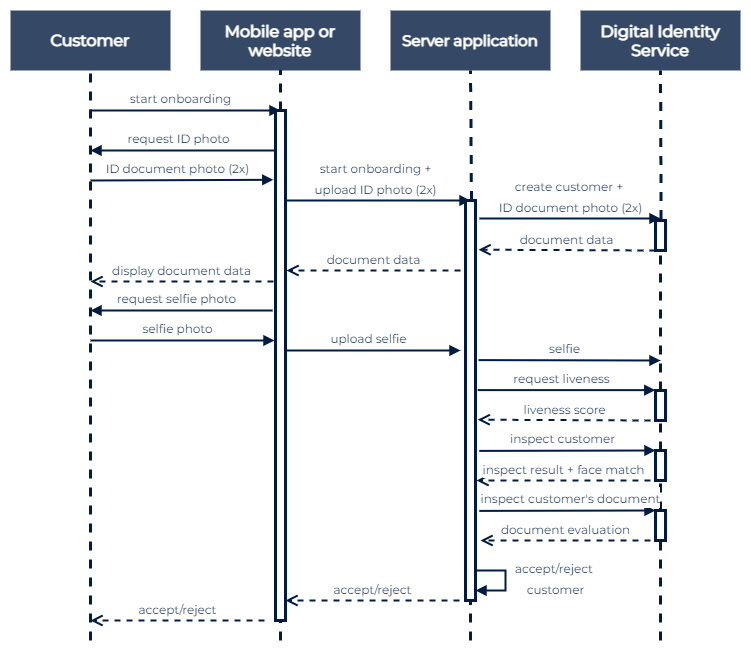

The diagram above was exported from draw.io. Its source (the exported page's mxGraphModel, read from the mxfile embedded in the PNG):
<mxGraphModel dx="1874" dy="592" grid="1" gridSize="10" guides="1" tooltips="1" connect="1" arrows="1" fold="1" page="1" pageScale="1" pageWidth="850" pageHeight="1100" math="0" shadow="0">
  <root>
    <mxCell id="0" />
    <mxCell id="1" parent="0" />
    <mxCell id="qJpz6xFPWwR9DZDaY9gn-1" value="" style="rounded=0;whiteSpace=wrap;html=1;strokeColor=none;" parent="1" vertex="1">
      <mxGeometry x="-580" y="50" width="750" height="650" as="geometry" />
    </mxCell>
    <mxCell id="QLCYNfW-34VU8lYKouMA-10" value="&lt;font face=&quot;Montserrat&quot; data-font-src=&quot;https://fonts.googleapis.com/css?family=Montserrat&quot; style=&quot;font-size: 12px&quot;&gt;start onboarding&lt;/font&gt;" style="endArrow=block;startArrow=none;html=1;fontSize=18;fontColor=#021B41;spacing=4;strokeWidth=2;startFill=0;endFill=1;targetPerimeterSpacing=0;startSize=6;jumpStyle=none;strokeColor=#021B41;spacingBottom=6;" parent="1" edge="1">
      <mxGeometry x="-0.0526" y="10" width="50" height="50" relative="1" as="geometry">
        <mxPoint x="-490" y="160" as="sourcePoint" />
        <mxPoint x="-300" y="160" as="targetPoint" />
        <mxPoint as="offset" />
      </mxGeometry>
    </mxCell>
    <mxCell id="QLCYNfW-34VU8lYKouMA-32" value="Mobile app or website" style="rounded=0;whiteSpace=wrap;html=1;strokeWidth=3;fillColor=#354967;fontSize=16;fontColor=#FFFFFF;strokeColor=none;fontFamily=Montserrat;fontSource=https%3A%2F%2Ffonts.googleapis.com%2Fcss%3Ffamily%3DMontserrat;fontStyle=1" parent="1" vertex="1">
      <mxGeometry x="-380" y="60" width="160" height="60" as="geometry" />
    </mxCell>
    <mxCell id="QLCYNfW-34VU8lYKouMA-34" value="Customer" style="rounded=0;whiteSpace=wrap;html=1;strokeWidth=3;fillColor=#354967;fontSize=16;fontColor=#FFFFFF;strokeColor=none;fontFamily=Montserrat;fontSource=https%3A%2F%2Ffonts.googleapis.com%2Fcss%3Ffamily%3DMontserrat;fontStyle=1" parent="1" vertex="1">
      <mxGeometry x="-570" y="60" width="160" height="60" as="geometry" />
    </mxCell>
    <mxCell id="QLCYNfW-34VU8lYKouMA-35" value="Server application" style="rounded=0;whiteSpace=wrap;html=1;strokeWidth=3;fillColor=#354967;fontSize=15;fontColor=#FFFFFF;strokeColor=none;fontFamily=Montserrat;fontSource=https%3A%2F%2Ffonts.googleapis.com%2Fcss%3Ffamily%3DMontserrat;fontStyle=1" parent="1" vertex="1">
      <mxGeometry x="-190" y="60" width="160" height="60" as="geometry" />
    </mxCell>
    <mxCell id="QLCYNfW-34VU8lYKouMA-36" value="" style="endArrow=none;dashed=1;html=1;strokeWidth=3;fontFamily=Montserrat;fontSource=https%3A%2F%2Ffonts.googleapis.com%2Fcss%3Ffamily%3DMontserrat;fontSize=14;fontColor=#FFFFFF;entryX=0.5;entryY=1;entryDx=0;entryDy=0;strokeColor=#021B41;" parent="1" target="QLCYNfW-34VU8lYKouMA-34" edge="1">
      <mxGeometry width="50" height="50" relative="1" as="geometry">
        <mxPoint x="-490" y="690" as="sourcePoint" />
        <mxPoint x="-480" y="140" as="targetPoint" />
      </mxGeometry>
    </mxCell>
    <mxCell id="QLCYNfW-34VU8lYKouMA-37" value="Digital Identity Service" style="rounded=0;whiteSpace=wrap;html=1;strokeWidth=3;fillColor=#354967;fontSize=16;fontColor=#FFFFFF;strokeColor=none;fontFamily=Montserrat;fontSource=https%3A%2F%2Ffonts.googleapis.com%2Fcss%3Ffamily%3DMontserrat;fontStyle=1" parent="1" vertex="1">
      <mxGeometry y="60" width="160" height="60" as="geometry" />
    </mxCell>
    <mxCell id="QLCYNfW-34VU8lYKouMA-38" value="" style="endArrow=none;dashed=1;html=1;strokeWidth=3;fontFamily=Montserrat;fontSource=https%3A%2F%2Ffonts.googleapis.com%2Fcss%3Ffamily%3DMontserrat;fontSize=14;fontColor=#FFFFFF;entryX=0.5;entryY=1;entryDx=0;entryDy=0;strokeColor=#021B41;" parent="1" source="QLCYNfW-34VU8lYKouMA-56" target="QLCYNfW-34VU8lYKouMA-32" edge="1">
      <mxGeometry width="50" height="50" relative="1" as="geometry">
        <mxPoint x="-300" y="380" as="sourcePoint" />
        <mxPoint x="-297.5" y="120" as="targetPoint" />
      </mxGeometry>
    </mxCell>
    <mxCell id="QLCYNfW-34VU8lYKouMA-39" value="" style="endArrow=none;dashed=1;html=1;strokeWidth=3;fontFamily=Montserrat;fontSource=https%3A%2F%2Ffonts.googleapis.com%2Fcss%3Ffamily%3DMontserrat;fontSize=14;fontColor=#FFFFFF;entryX=0.5;entryY=1;entryDx=0;entryDy=0;strokeColor=#021B41;exitX=0.6;exitY=-0.001;exitDx=0;exitDy=0;exitPerimeter=0;" parent="1" source="QLCYNfW-34VU8lYKouMA-82" target="QLCYNfW-34VU8lYKouMA-35" edge="1">
      <mxGeometry width="50" height="50" relative="1" as="geometry">
        <mxPoint x="-122" y="690" as="sourcePoint" />
        <mxPoint x="-122.5" y="120" as="targetPoint" />
      </mxGeometry>
    </mxCell>
    <mxCell id="QLCYNfW-34VU8lYKouMA-40" value="" style="endArrow=none;dashed=1;html=1;strokeWidth=3;fontFamily=Montserrat;fontSource=https%3A%2F%2Ffonts.googleapis.com%2Fcss%3Ffamily%3DMontserrat;fontSize=14;fontColor=#FFFFFF;entryX=0.5;entryY=1;entryDx=0;entryDy=0;strokeColor=#021B41;exitX=0.56;exitY=-0.052;exitDx=0;exitDy=0;exitPerimeter=0;" parent="1" source="QLCYNfW-34VU8lYKouMA-63" target="QLCYNfW-34VU8lYKouMA-37" edge="1">
      <mxGeometry width="50" height="50" relative="1" as="geometry">
        <mxPoint x="52.5" y="510" as="sourcePoint" />
        <mxPoint x="57.5" y="120" as="targetPoint" />
      </mxGeometry>
    </mxCell>
    <mxCell id="QLCYNfW-34VU8lYKouMA-42" value="&lt;font color=&quot;#021b41&quot; style=&quot;font-size: 12px&quot;&gt;request ID photo&lt;/font&gt;" style="endArrow=block;html=1;strokeWidth=2;fontFamily=Montserrat;fontSource=https%3A%2F%2Ffonts.googleapis.com%2Fcss%3Ffamily%3DMontserrat;fontSize=16;fontColor=#FFFFFF;endFill=1;strokeColor=#021B41;spacingBottom=6;" parent="1" edge="1">
      <mxGeometry x="0.0526" y="-10" width="50" height="50" relative="1" as="geometry">
        <mxPoint x="-305" y="200" as="sourcePoint" />
        <mxPoint x="-490" y="200" as="targetPoint" />
        <mxPoint as="offset" />
      </mxGeometry>
    </mxCell>
    <mxCell id="QLCYNfW-34VU8lYKouMA-43" value="&lt;font face=&quot;Montserrat&quot; data-font-src=&quot;https://fonts.googleapis.com/css?family=Montserrat&quot; style=&quot;font-size: 12px&quot;&gt;ID document photo (2x)&lt;/font&gt;" style="endArrow=block;startArrow=none;html=1;fontSize=18;fontColor=#021B41;spacing=4;strokeWidth=2;startFill=0;endFill=1;targetPerimeterSpacing=0;startSize=6;jumpStyle=none;strokeColor=#021B41;spacingBottom=6;entryX=-0.22;entryY=0.315;entryDx=0;entryDy=0;entryPerimeter=0;" parent="1" edge="1">
      <mxGeometry x="-0.0526" y="10" width="50" height="50" relative="1" as="geometry">
        <mxPoint x="-490" y="230" as="sourcePoint" />
        <mxPoint x="-307.20000000000005" y="229.29999999999995" as="targetPoint" />
        <mxPoint as="offset" />
      </mxGeometry>
    </mxCell>
    <mxCell id="QLCYNfW-34VU8lYKouMA-44" value="&lt;font face=&quot;Montserrat&quot; data-font-src=&quot;https://fonts.googleapis.com/css?family=Montserrat&quot; style=&quot;font-size: 12px&quot;&gt;start onboarding +&lt;br&gt;upload ID photo (2x)&lt;/font&gt;" style="endArrow=block;startArrow=none;html=1;fontSize=18;fontColor=#021B41;spacing=4;strokeWidth=2;startFill=0;endFill=1;targetPerimeterSpacing=0;startSize=6;jumpStyle=none;strokeColor=#021B41;spacingBottom=6;entryX=0.5;entryY=0;entryDx=0;entryDy=0;entryPerimeter=0;" parent="1" target="QLCYNfW-34VU8lYKouMA-82" edge="1">
      <mxGeometry y="20" width="50" height="50" relative="1" as="geometry">
        <mxPoint x="-300" y="250" as="sourcePoint" />
        <mxPoint x="-120" y="250" as="targetPoint" />
        <mxPoint as="offset" />
      </mxGeometry>
    </mxCell>
    <mxCell id="QLCYNfW-34VU8lYKouMA-45" value="&lt;font face=&quot;Montserrat&quot; data-font-src=&quot;https://fonts.googleapis.com/css?family=Montserrat&quot; style=&quot;font-size: 12px&quot;&gt;create customer + &lt;br&gt;ID document photo (2x)&lt;/font&gt;" style="endArrow=block;startArrow=none;html=1;fontSize=18;fontColor=#021B41;spacing=4;strokeWidth=2;startFill=0;endFill=1;targetPerimeterSpacing=0;startSize=6;jumpStyle=none;strokeColor=#021B41;spacingBottom=6;" parent="1" edge="1">
      <mxGeometry y="20" width="50" height="50" relative="1" as="geometry">
        <mxPoint x="-101" y="268" as="sourcePoint" />
        <mxPoint x="80" y="268" as="targetPoint" />
        <mxPoint as="offset" />
      </mxGeometry>
    </mxCell>
    <mxCell id="QLCYNfW-34VU8lYKouMA-47" value="&lt;font style=&quot;font-size: 12px&quot; color=&quot;#021b41&quot;&gt;document data&lt;/font&gt;" style="html=1;verticalAlign=bottom;endArrow=open;dashed=1;endSize=8;strokeColor=#021B41;strokeWidth=2;fontFamily=Montserrat;fontSource=https%3A%2F%2Ffonts.googleapis.com%2Fcss%3Ffamily%3DMontserrat;fontSize=16;fontColor=#FFFFFF;entryX=1.3;entryY=0.123;entryDx=0;entryDy=0;entryPerimeter=0;" parent="1" target="QLCYNfW-34VU8lYKouMA-82" edge="1">
      <mxGeometry relative="1" as="geometry">
        <mxPoint x="75" y="300" as="sourcePoint" />
        <mxPoint x="-115" y="300" as="targetPoint" />
      </mxGeometry>
    </mxCell>
    <mxCell id="QLCYNfW-34VU8lYKouMA-53" value="&lt;font style=&quot;font-size: 12px&quot; color=&quot;#021b41&quot;&gt;document data&lt;/font&gt;" style="html=1;verticalAlign=bottom;endArrow=open;dashed=1;endSize=8;strokeColor=#021B41;strokeWidth=2;fontFamily=Montserrat;fontSource=https%3A%2F%2Ffonts.googleapis.com%2Fcss%3Ffamily%3DMontserrat;fontSize=16;fontColor=#FFFFFF;" parent="1" edge="1">
      <mxGeometry relative="1" as="geometry">
        <mxPoint x="-120" y="320" as="sourcePoint" />
        <mxPoint x="-294" y="320" as="targetPoint" />
      </mxGeometry>
    </mxCell>
    <mxCell id="QLCYNfW-34VU8lYKouMA-54" value="&lt;font style=&quot;font-size: 12px&quot; color=&quot;#021b41&quot;&gt;display document data&lt;/font&gt;" style="html=1;verticalAlign=bottom;endArrow=open;dashed=1;endSize=8;strokeColor=#021B41;strokeWidth=2;fontFamily=Montserrat;fontSource=https%3A%2F%2Ffonts.googleapis.com%2Fcss%3Ffamily%3DMontserrat;fontSize=16;fontColor=#FFFFFF;" parent="1" edge="1">
      <mxGeometry relative="1" as="geometry">
        <mxPoint x="-307" y="331" as="sourcePoint" />
        <mxPoint x="-490" y="331" as="targetPoint" />
      </mxGeometry>
    </mxCell>
    <mxCell id="QLCYNfW-34VU8lYKouMA-56" value="" style="html=1;points=[];perimeter=orthogonalPerimeter;rounded=0;strokeColor=#021B41;strokeWidth=3;fillColor=#FFFFFF;fontFamily=Montserrat;fontSource=https%3A%2F%2Ffonts.googleapis.com%2Fcss%3Ffamily%3DMontserrat;fontSize=16;fontColor=#FFFFFF;" parent="1" vertex="1">
      <mxGeometry x="-305" y="160" width="10" height="510" as="geometry" />
    </mxCell>
    <mxCell id="QLCYNfW-34VU8lYKouMA-60" value="&lt;font face=&quot;Montserrat&quot;&gt;&lt;span style=&quot;font-size: 12px&quot;&gt;selfie photo&lt;/span&gt;&lt;/font&gt;" style="endArrow=block;startArrow=none;html=1;fontSize=18;fontColor=#021B41;spacing=4;strokeWidth=2;startFill=0;endFill=1;targetPerimeterSpacing=0;startSize=6;jumpStyle=none;strokeColor=#021B41;spacingBottom=6;" parent="1" edge="1">
      <mxGeometry x="-0.0526" y="10" width="50" height="50" relative="1" as="geometry">
        <mxPoint x="-490" y="390" as="sourcePoint" />
        <mxPoint x="-306" y="390" as="targetPoint" />
        <mxPoint as="offset" />
      </mxGeometry>
    </mxCell>
    <mxCell id="QLCYNfW-34VU8lYKouMA-61" value="&lt;font color=&quot;#021b41&quot; style=&quot;font-size: 12px&quot;&gt;request selfie photo&lt;/font&gt;" style="endArrow=block;html=1;strokeWidth=2;fontFamily=Montserrat;fontSource=https%3A%2F%2Ffonts.googleapis.com%2Fcss%3Ffamily%3DMontserrat;fontSize=16;fontColor=#FFFFFF;endFill=1;strokeColor=#021B41;spacingBottom=6;" parent="1" edge="1">
      <mxGeometry x="0.0526" y="-10" width="50" height="50" relative="1" as="geometry">
        <mxPoint x="-308" y="360" as="sourcePoint" />
        <mxPoint x="-490" y="360" as="targetPoint" />
        <mxPoint as="offset" />
      </mxGeometry>
    </mxCell>
    <mxCell id="QLCYNfW-34VU8lYKouMA-62" value="&lt;font face=&quot;Montserrat&quot;&gt;&lt;span style=&quot;font-size: 12px&quot;&gt;upload selfie&lt;/span&gt;&lt;/font&gt;" style="endArrow=block;startArrow=none;html=1;fontSize=18;fontColor=#021B41;spacing=4;strokeWidth=2;startFill=0;endFill=1;targetPerimeterSpacing=0;startSize=6;jumpStyle=none;strokeColor=#021B41;spacingBottom=6;" parent="1" edge="1">
      <mxGeometry x="-0.0526" y="10" width="50" height="50" relative="1" as="geometry">
        <mxPoint x="-295" y="400" as="sourcePoint" />
        <mxPoint x="-120" y="400" as="targetPoint" />
        <mxPoint as="offset" />
      </mxGeometry>
    </mxCell>
    <mxCell id="QLCYNfW-34VU8lYKouMA-63" value="" style="html=1;points=[];perimeter=orthogonalPerimeter;rounded=0;strokeColor=#021B41;strokeWidth=3;fillColor=#FFFFFF;fontFamily=Montserrat;fontSource=https%3A%2F%2Ffonts.googleapis.com%2Fcss%3Ffamily%3DMontserrat;fontSize=16;fontColor=#FFFFFF;" parent="1" vertex="1">
      <mxGeometry x="75" y="270" width="10" height="30" as="geometry" />
    </mxCell>
    <mxCell id="QLCYNfW-34VU8lYKouMA-64" value="" style="endArrow=none;dashed=1;html=1;strokeWidth=3;fontFamily=Montserrat;fontSource=https%3A%2F%2Ffonts.googleapis.com%2Fcss%3Ffamily%3DMontserrat;fontSize=14;fontColor=#FFFFFF;entryX=0.5;entryY=1;entryDx=0;entryDy=0;strokeColor=#021B41;" parent="1" source="QLCYNfW-34VU8lYKouMA-67" target="QLCYNfW-34VU8lYKouMA-63" edge="1">
      <mxGeometry width="50" height="50" relative="1" as="geometry">
        <mxPoint x="80" y="640" as="sourcePoint" />
        <mxPoint x="57.5" y="120" as="targetPoint" />
      </mxGeometry>
    </mxCell>
    <mxCell id="QLCYNfW-34VU8lYKouMA-65" value="&lt;font face=&quot;Montserrat&quot;&gt;&lt;span style=&quot;font-size: 12px&quot;&gt;selfie&lt;/span&gt;&lt;/font&gt;" style="endArrow=block;startArrow=none;html=1;fontSize=18;fontColor=#021B41;spacing=4;strokeWidth=2;startFill=0;endFill=1;targetPerimeterSpacing=0;startSize=6;jumpStyle=none;strokeColor=#021B41;spacingBottom=6;exitX=1.3;exitY=0.399;exitDx=0;exitDy=0;exitPerimeter=0;" parent="1" source="QLCYNfW-34VU8lYKouMA-82" edge="1">
      <mxGeometry x="-0.0526" y="10" width="50" height="50" relative="1" as="geometry">
        <mxPoint x="-120" y="410" as="sourcePoint" />
        <mxPoint x="80" y="410" as="targetPoint" />
        <mxPoint as="offset" />
      </mxGeometry>
    </mxCell>
    <mxCell id="QLCYNfW-34VU8lYKouMA-66" value="&lt;font face=&quot;Montserrat&quot;&gt;&lt;span style=&quot;font-size: 12px&quot;&gt;request liveness&lt;/span&gt;&lt;/font&gt;" style="endArrow=block;startArrow=none;html=1;fontSize=18;fontColor=#021B41;spacing=4;strokeWidth=2;startFill=0;endFill=1;targetPerimeterSpacing=0;startSize=6;jumpStyle=none;strokeColor=#021B41;spacingBottom=6;entryX=-0.02;entryY=-0.012;entryDx=0;entryDy=0;entryPerimeter=0;exitX=1.22;exitY=0.474;exitDx=0;exitDy=0;exitPerimeter=0;" parent="1" source="QLCYNfW-34VU8lYKouMA-82" target="QLCYNfW-34VU8lYKouMA-67" edge="1">
      <mxGeometry x="-0.0526" y="10" width="50" height="50" relative="1" as="geometry">
        <mxPoint x="-120" y="440" as="sourcePoint" />
        <mxPoint x="50" y="480" as="targetPoint" />
        <mxPoint as="offset" />
      </mxGeometry>
    </mxCell>
    <mxCell id="QLCYNfW-34VU8lYKouMA-67" value="" style="html=1;points=[];perimeter=orthogonalPerimeter;rounded=0;strokeColor=#021B41;strokeWidth=3;fillColor=#FFFFFF;fontFamily=Montserrat;fontSource=https%3A%2F%2Ffonts.googleapis.com%2Fcss%3Ffamily%3DMontserrat;fontSize=16;fontColor=#FFFFFF;" parent="1" vertex="1">
      <mxGeometry x="75" y="440" width="10" height="30" as="geometry" />
    </mxCell>
    <mxCell id="QLCYNfW-34VU8lYKouMA-68" value="" style="endArrow=none;dashed=1;html=1;strokeWidth=3;fontFamily=Montserrat;fontSource=https%3A%2F%2Ffonts.googleapis.com%2Fcss%3Ffamily%3DMontserrat;fontSize=14;fontColor=#FFFFFF;entryX=0.5;entryY=1;entryDx=0;entryDy=0;strokeColor=#021B41;" parent="1" source="QLCYNfW-34VU8lYKouMA-71" target="QLCYNfW-34VU8lYKouMA-67" edge="1">
      <mxGeometry width="50" height="50" relative="1" as="geometry">
        <mxPoint x="80" y="640" as="sourcePoint" />
        <mxPoint x="80" y="320" as="targetPoint" />
      </mxGeometry>
    </mxCell>
    <mxCell id="QLCYNfW-34VU8lYKouMA-69" value="&lt;font style=&quot;font-size: 12px&quot; color=&quot;#021b41&quot;&gt;liveness score&lt;/font&gt;" style="html=1;verticalAlign=bottom;endArrow=open;dashed=1;endSize=8;strokeColor=#021B41;strokeWidth=2;fontFamily=Montserrat;fontSource=https%3A%2F%2Ffonts.googleapis.com%2Fcss%3Ffamily%3DMontserrat;fontSize=16;fontColor=#FFFFFF;entryX=1.22;entryY=0.548;entryDx=0;entryDy=0;entryPerimeter=0;" parent="1" target="QLCYNfW-34VU8lYKouMA-82" edge="1">
      <mxGeometry relative="1" as="geometry">
        <mxPoint x="70" y="470" as="sourcePoint" />
        <mxPoint x="-120" y="470" as="targetPoint" />
      </mxGeometry>
    </mxCell>
    <mxCell id="QLCYNfW-34VU8lYKouMA-70" value="&lt;font face=&quot;Montserrat&quot;&gt;&lt;span style=&quot;font-size: 12px&quot;&gt;inspect customer&lt;/span&gt;&lt;/font&gt;" style="endArrow=block;startArrow=none;html=1;fontSize=18;fontColor=#021B41;spacing=4;strokeWidth=2;startFill=0;endFill=1;targetPerimeterSpacing=0;startSize=6;jumpStyle=none;strokeColor=#021B41;spacingBottom=6;entryX=-0.02;entryY=-0.012;entryDx=0;entryDy=0;entryPerimeter=0;exitX=1.38;exitY=0.626;exitDx=0;exitDy=0;exitPerimeter=0;" parent="1" source="QLCYNfW-34VU8lYKouMA-82" edge="1">
      <mxGeometry x="-0.0526" y="10" width="50" height="50" relative="1" as="geometry">
        <mxPoint x="-119.8" y="500.6" as="sourcePoint" />
        <mxPoint x="74.99999999999996" y="500.0000000000001" as="targetPoint" />
        <mxPoint as="offset" />
      </mxGeometry>
    </mxCell>
    <mxCell id="QLCYNfW-34VU8lYKouMA-71" value="" style="html=1;points=[];perimeter=orthogonalPerimeter;rounded=0;strokeColor=#021B41;strokeWidth=3;fillColor=#FFFFFF;fontFamily=Montserrat;fontSource=https%3A%2F%2Ffonts.googleapis.com%2Fcss%3Ffamily%3DMontserrat;fontSize=16;fontColor=#FFFFFF;" parent="1" vertex="1">
      <mxGeometry x="75" y="500" width="10" height="30" as="geometry" />
    </mxCell>
    <mxCell id="QLCYNfW-34VU8lYKouMA-72" value="" style="endArrow=none;dashed=1;html=1;strokeWidth=3;fontFamily=Montserrat;fontSource=https%3A%2F%2Ffonts.googleapis.com%2Fcss%3Ffamily%3DMontserrat;fontSize=14;fontColor=#FFFFFF;entryX=0.5;entryY=1;entryDx=0;entryDy=0;strokeColor=#021B41;" parent="1" source="QLCYNfW-34VU8lYKouMA-75" target="QLCYNfW-34VU8lYKouMA-71" edge="1">
      <mxGeometry width="50" height="50" relative="1" as="geometry">
        <mxPoint x="80" y="640" as="sourcePoint" />
        <mxPoint x="80" y="470" as="targetPoint" />
      </mxGeometry>
    </mxCell>
    <mxCell id="QLCYNfW-34VU8lYKouMA-73" value="&lt;font style=&quot;font-size: 12px&quot; color=&quot;#021b41&quot;&gt;inspect result + face match&lt;/font&gt;" style="html=1;verticalAlign=bottom;endArrow=open;dashed=1;endSize=8;strokeColor=#021B41;strokeWidth=2;fontFamily=Montserrat;fontSource=https%3A%2F%2Ffonts.googleapis.com%2Fcss%3Ffamily%3DMontserrat;fontSize=16;fontColor=#FFFFFF;" parent="1" edge="1">
      <mxGeometry relative="1" as="geometry">
        <mxPoint x="70" y="530" as="sourcePoint" />
        <mxPoint x="-104" y="530" as="targetPoint" />
      </mxGeometry>
    </mxCell>
    <mxCell id="QLCYNfW-34VU8lYKouMA-74" value="&lt;font face=&quot;Montserrat&quot;&gt;&lt;span style=&quot;font-size: 12px&quot;&gt;inspect customer's document&lt;/span&gt;&lt;/font&gt;" style="endArrow=block;startArrow=none;html=1;fontSize=18;fontColor=#021B41;spacing=4;strokeWidth=2;startFill=0;endFill=1;targetPerimeterSpacing=0;startSize=6;jumpStyle=none;strokeColor=#021B41;spacingBottom=6;entryX=-0.02;entryY=-0.012;entryDx=0;entryDy=0;entryPerimeter=0;exitX=1.38;exitY=0.776;exitDx=0;exitDy=0;exitPerimeter=0;" parent="1" source="QLCYNfW-34VU8lYKouMA-82" edge="1">
      <mxGeometry x="0.0354" y="10" width="50" height="50" relative="1" as="geometry">
        <mxPoint x="-119.79999999999995" y="560.5999999999999" as="sourcePoint" />
        <mxPoint x="75" y="560" as="targetPoint" />
        <mxPoint as="offset" />
      </mxGeometry>
    </mxCell>
    <mxCell id="QLCYNfW-34VU8lYKouMA-75" value="" style="html=1;points=[];perimeter=orthogonalPerimeter;rounded=0;strokeColor=#021B41;strokeWidth=3;fillColor=#FFFFFF;fontFamily=Montserrat;fontSource=https%3A%2F%2Ffonts.googleapis.com%2Fcss%3Ffamily%3DMontserrat;fontSize=16;fontColor=#FFFFFF;" parent="1" vertex="1">
      <mxGeometry x="75" y="560" width="10" height="30" as="geometry" />
    </mxCell>
    <mxCell id="QLCYNfW-34VU8lYKouMA-76" value="" style="endArrow=none;dashed=1;html=1;strokeWidth=3;fontFamily=Montserrat;fontSource=https%3A%2F%2Ffonts.googleapis.com%2Fcss%3Ffamily%3DMontserrat;fontSize=14;fontColor=#FFFFFF;entryX=0.5;entryY=1;entryDx=0;entryDy=0;strokeColor=#021B41;" parent="1" target="QLCYNfW-34VU8lYKouMA-75" edge="1">
      <mxGeometry width="50" height="50" relative="1" as="geometry">
        <mxPoint x="80" y="690" as="sourcePoint" />
        <mxPoint x="80" y="530" as="targetPoint" />
      </mxGeometry>
    </mxCell>
    <mxCell id="QLCYNfW-34VU8lYKouMA-77" value="&lt;font style=&quot;font-size: 12px&quot; color=&quot;#021b41&quot;&gt;document evaluation&lt;/font&gt;" style="html=1;verticalAlign=bottom;endArrow=open;dashed=1;endSize=8;strokeColor=#021B41;strokeWidth=2;fontFamily=Montserrat;fontSource=https%3A%2F%2Ffonts.googleapis.com%2Fcss%3Ffamily%3DMontserrat;fontSize=16;fontColor=#FFFFFF;" parent="1" edge="1">
      <mxGeometry relative="1" as="geometry">
        <mxPoint x="70" y="590" as="sourcePoint" />
        <mxPoint x="-100" y="590" as="targetPoint" />
      </mxGeometry>
    </mxCell>
    <mxCell id="QLCYNfW-34VU8lYKouMA-78" value="&lt;font face=&quot;Montserrat&quot;&gt;&lt;span style=&quot;font-size: 12px&quot;&gt;accept/reject &lt;br&gt;customer&lt;/span&gt;&lt;/font&gt;" style="endArrow=block;startArrow=none;html=1;fontSize=18;fontColor=#021B41;spacing=4;strokeWidth=2;startFill=0;endFill=1;targetPerimeterSpacing=0;startSize=6;jumpStyle=none;strokeColor=#021B41;spacingBottom=6;rounded=0;" parent="1" edge="1">
      <mxGeometry y="50" width="50" height="50" relative="1" as="geometry">
        <mxPoint x="-105" y="620" as="sourcePoint" />
        <mxPoint x="-105" y="640" as="targetPoint" />
        <mxPoint as="offset" />
        <Array as="points">
          <mxPoint x="-75" y="620" />
          <mxPoint x="-75" y="640" />
        </Array>
      </mxGeometry>
    </mxCell>
    <mxCell id="QLCYNfW-34VU8lYKouMA-79" value="&lt;font style=&quot;font-size: 12px&quot; color=&quot;#021b41&quot;&gt;accept/reject&lt;/font&gt;" style="html=1;verticalAlign=bottom;endArrow=open;dashed=1;endSize=8;strokeColor=#021B41;strokeWidth=2;fontFamily=Montserrat;fontSource=https%3A%2F%2Ffonts.googleapis.com%2Fcss%3Ffamily%3DMontserrat;fontSize=16;fontColor=#FFFFFF;" parent="1" edge="1">
      <mxGeometry relative="1" as="geometry">
        <mxPoint x="-121" y="650" as="sourcePoint" />
        <mxPoint x="-295" y="650" as="targetPoint" />
      </mxGeometry>
    </mxCell>
    <mxCell id="QLCYNfW-34VU8lYKouMA-80" value="&lt;font style=&quot;font-size: 12px&quot; color=&quot;#021b41&quot;&gt;accept/reject&lt;/font&gt;" style="html=1;verticalAlign=bottom;endArrow=open;dashed=1;endSize=8;strokeColor=#021B41;strokeWidth=2;fontFamily=Montserrat;fontSource=https%3A%2F%2Ffonts.googleapis.com%2Fcss%3Ffamily%3DMontserrat;fontSize=16;fontColor=#FFFFFF;" parent="1" edge="1">
      <mxGeometry relative="1" as="geometry">
        <mxPoint x="-316" y="670" as="sourcePoint" />
        <mxPoint x="-490" y="670" as="targetPoint" />
      </mxGeometry>
    </mxCell>
    <mxCell id="QLCYNfW-34VU8lYKouMA-81" value="" style="endArrow=none;dashed=1;html=1;strokeWidth=3;fontFamily=Montserrat;fontSource=https%3A%2F%2Ffonts.googleapis.com%2Fcss%3Ffamily%3DMontserrat;fontSize=14;fontColor=#FFFFFF;strokeColor=#021B41;" parent="1" edge="1">
      <mxGeometry width="50" height="50" relative="1" as="geometry">
        <mxPoint x="-300" y="690" as="sourcePoint" />
        <mxPoint x="-300" y="670" as="targetPoint" />
      </mxGeometry>
    </mxCell>
    <mxCell id="QLCYNfW-34VU8lYKouMA-82" value="" style="html=1;points=[];perimeter=orthogonalPerimeter;rounded=0;strokeColor=#021B41;strokeWidth=3;fillColor=#FFFFFF;fontFamily=Montserrat;fontSource=https%3A%2F%2Ffonts.googleapis.com%2Fcss%3Ffamily%3DMontserrat;fontSize=16;fontColor=#FFFFFF;" parent="1" vertex="1">
      <mxGeometry x="-115" y="250" width="10" height="400" as="geometry" />
    </mxCell>
    <mxCell id="QLCYNfW-34VU8lYKouMA-83" value="" style="endArrow=none;dashed=1;html=1;strokeWidth=3;fontFamily=Montserrat;fontSource=https%3A%2F%2Ffonts.googleapis.com%2Fcss%3Ffamily%3DMontserrat;fontSize=14;fontColor=#FFFFFF;entryX=0.5;entryY=1;entryDx=0;entryDy=0;strokeColor=#021B41;" parent="1" target="QLCYNfW-34VU8lYKouMA-82" edge="1">
      <mxGeometry width="50" height="50" relative="1" as="geometry">
        <mxPoint x="-110" y="690" as="sourcePoint" />
        <mxPoint x="-122.5" y="120" as="targetPoint" />
      </mxGeometry>
    </mxCell>
  </root>
</mxGraphModel>